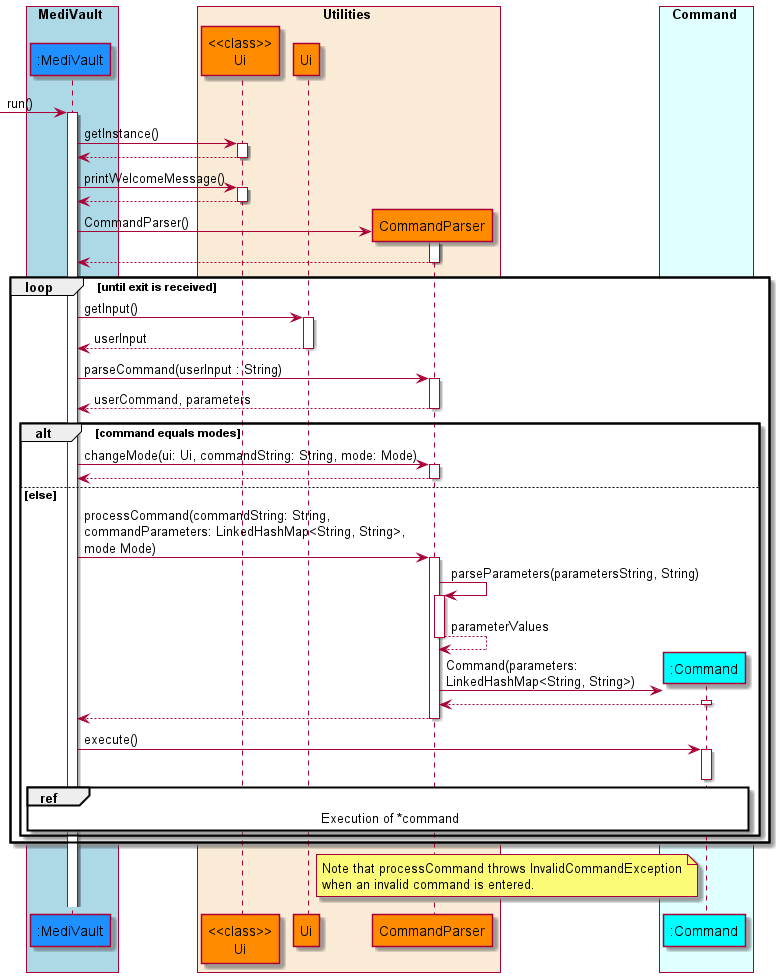

The diagram above was rendered by PlantUML. Its source (embedded in the PNG):
@startuml AddSequenceDiagram
'https://plantuml.com/sequence-diagram

!include style.puml

box MediVault COLOR_MEDIVAULT_BOX
    participant ":MediVault" as medivault COLOR_MEDIVAULT
end box

box Utilities COLOR_UTILITIES_BOX
    participant "<<class>>\nUi" as uiclass COLOR_UTILITIES
    participant "Ui" as ui COLOR_UTILITIES
    participant "CommandParser" as commandparser COLOR_UTILITIES
end box

box Command COLOR_COMMAND_BOX
    participant ":Command" as command COLOR_COMMAND
end box

autoactivate on

-> medivault: run()
    medivault -> uiclass : getInstance()
    medivault <-- uiclass
    medivault -> uiclass : printWelcomeMessage()
    medivault <-- uiclass
    create commandparser
    medivault -> commandparser : CommandParser()
    medivault <-- commandparser

    loop until exit is received
        medivault -> ui : getInput()
        medivault <-- ui : userInput
        medivault -> commandparser : parseCommand(userInput : String)
        medivault <-- commandparser : userCommand, parameters

        alt command equals modes
            medivault -> commandparser : changeMode(ui: Ui, commandString: String, mode: Mode)
            medivault <-- commandparser
        else else
            medivault -> commandparser : processCommand(commandString: String,\ncommandParameters: LinkedHashMap<String, String>,\nmode Mode)
            commandparser -> commandparser : parseParameters(parametersString, String)
            commandparser --> commandparser : parameterValues
            create command
            commandparser -> command : Command(parameters:\nLinkedHashMap<String, String>)
            commandparser <-- command
            medivault <-- commandparser
            medivault -> command : execute()
            deactivate command
            ref over medivault,command
                Execution of *command
            end ref
        end
    end

note left of command
Note that processCommand throws InvalidCommandException
when an invalid command is entered.
end note

@enduml